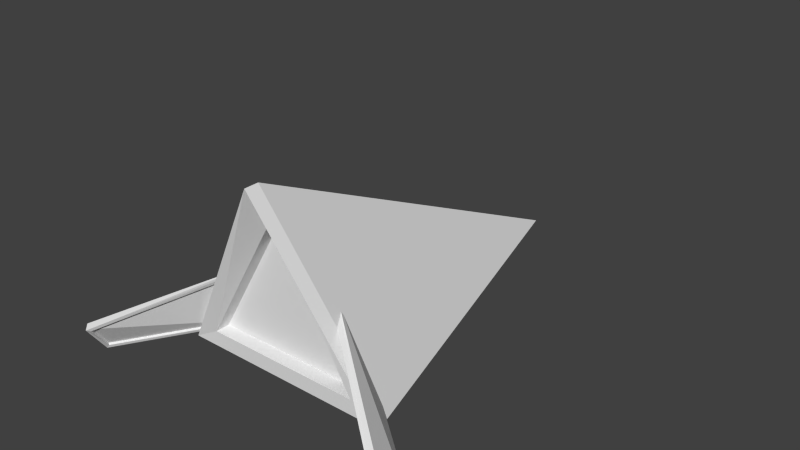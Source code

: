 # Source: simple_cone_ship.blend  (saved by Blender 2.67.0; exported with 4.5.12 LTS)
import bpy
from mathutils import Matrix  # noqa: F401  (used for matrix-valued properties, if any)

bpy.ops.wm.read_factory_settings(use_empty=True)
scene = bpy.context.scene
scene.name = 'Scene'

# ---- collections
col_collection_1 = bpy.data.collections.new('Collection 1'); scene.collection.children.link(col_collection_1)

# ---- world
world_world = bpy.data.worlds.new('World'); scene.world = world_world
world_world.color = (0.05088, 0.05088, 0.05088)
world_world.use_sun_shadow = False
world_world.sun_shadow_jitter_overblur = 0.0
world_world.cycles.sampling_method = 'MANUAL'
world_world.cycles.sample_map_resolution = 256

# ---- meshes
me_cone = bpy.data.meshes.new('Cone')
me_cone.from_pydata([(5.71e-08, 0.6859, -1.215), (0.8103, -0.7546, -1.013), (2.893e-08, -0.7617, 1.863), (-0.8103, -0.7546, -1.013), (1.559e-08, -0.6723, 1.439), (-0.6585, -0.6665, -0.8984), (0.6585, -0.6665, -0.8984), (3.127e-08, 0.4178, -1.013), (0.6101, -0.639, -1.013), (-0.6101, -0.639, -1.013), (5.71e-08, 0.6859, -1.326), (0.8103, -0.7546, -1.124), (-0.8103, -0.7546, -1.124), (3.127e-08, 0.4178, -1.124), (0.6101, -0.639, -1.124), (-0.6101, -0.639, -1.124), (0.574, -0.6644, -0.9208), (0.3828, -0.1227, -1.012), (1.292, -0.6346, -1.691), (1.36, -0.8982, -1.5), (0.6069, -0.6414, -0.8796), (0.3682, -0.0997, -0.9498), (1.325, -0.6116, -1.65), (1.393, -0.8752, -1.459), (0.4197, -0.1643, -1.022), (0.5847, -0.6454, -0.9451), (1.274, -0.6477, -1.663), (1.337, -0.8676, -1.497), (0.4311, -0.1568, -1.011), (0.5962, -0.6378, -0.9341), (1.285, -0.6402, -1.652), (1.348, -0.8601, -1.486), (-0.574, -0.6644, -0.9208), (-0.3828, -0.1227, -1.012), (-1.292, -0.6346, -1.691), (-1.36, -0.8982, -1.5), (-0.6069, -0.6414, -0.8796), (-0.3682, -0.0997, -0.9498), (-1.325, -0.6116, -1.65), (-1.393, -0.8752, -1.459), (-0.4197, -0.1643, -1.022), (-0.5847, -0.6454, -0.9451), (-1.274, -0.6477, -1.663), (-1.337, -0.8676, -1.497), (-0.4311, -0.1568, -1.011), (-0.5962, -0.6378, -0.9341), (-1.285, -0.6402, -1.652), (-1.348, -0.8601, -1.486)], [], [(3, 2, 0), (0, 2, 1), (6, 4, 5), (7, 8, 9), (5, 4, 2, 3), (4, 6, 1, 2), (6, 5, 3, 1), (9, 8, 14, 15), (1, 3, 12, 11), (0, 1, 11, 10), (14, 13, 10, 11), (15, 14, 11, 12), (13, 15, 12, 10), (8, 7, 13, 14), (3, 0, 10, 12), (7, 9, 15, 13), (20, 21, 17, 16), (21, 22, 18, 17), (22, 23, 19, 18), (23, 20, 16, 19), (24, 26, 30, 28), (23, 22, 21, 20), (24, 25, 16, 17), (26, 24, 17, 18), (27, 26, 18, 19), (25, 27, 19, 16), (29, 28, 30, 31), (26, 27, 31, 30), (27, 25, 29, 31), (25, 24, 28, 29), (36, 37, 33, 32), (37, 38, 34, 33), (38, 39, 35, 34), (39, 36, 32, 35), (40, 42, 46, 44), (39, 38, 37, 36), (40, 41, 32, 33), (42, 40, 33, 34), (43, 42, 34, 35), (41, 43, 35, 32), (45, 44, 46, 47), (42, 43, 47, 46), (43, 41, 45, 47), (41, 40, 44, 45)])
me_cone.use_remesh_preserve_volume = False
me_cone.use_remesh_preserve_attributes = False
me_cone.use_mirror_vertex_groups = False
me_cone.update()

# ---- objects
ob_cone = bpy.data.objects.new('Cone', me_cone)

# ---- transforms, parenting, visibility, modifiers, constraints
ob_cone.location = (0.0, 0.0, 1.0)
ob_cone.rotation_euler = (1.571, 1.51e-07, 3.142)
ob_cone.lineart.crease_threshold = 0.0

# ---- collection membership
col_collection_1.objects.link(ob_cone)

# ---- scene / render settings (as saved in the file)
scene.frame_start = 1; scene.frame_end = 250; scene.frame_set(1)
scene.render.engine = 'BLENDER_EEVEE_NEXT'
scene.render.image_settings.color_mode = 'RGB'
scene.render.image_settings.compression = 90
scene.render.resolution_percentage = 50
scene.render.dither_intensity = 0.0
scene.cycles.use_denoising = False
scene.cycles.samples = 10
scene.cycles.sampling_pattern = 'TABULATED_SOBOL'
scene.cycles.light_sampling_threshold = 0.0
scene.cycles.use_adaptive_sampling = False
scene.cycles.use_light_tree = False
scene.cycles.blur_glossy = 0.0
scene.cycles.volume_bounces = 1
scene.cycles.pixel_filter_type = 'GAUSSIAN'
scene.cycles.sample_clamp_indirect = 0.0
scene.view_settings.view_transform = 'Standard'
bpy.context.view_layer.update()

# ---- added for rendering (the .blend has no active camera and no usable light): camera, sun
cam_auto = bpy.data.cameras.new('AutoCamera')
cam_auto.lens = 50.0
cam_auto.sensor_width = 36.0
cam_auto.clip_end = 1000.0
ob_auto_camera = bpy.data.objects.new('AutoCamera', cam_auto)
scene.collection.objects.link(ob_auto_camera)
ob_auto_camera.location = (4.42764, -5.22729, 4.43596)
ob_auto_camera.rotation_euler = (1.09748, -7.21219e-08, 0.694738)
scene.camera = ob_auto_camera
light_auto_sun = bpy.data.lights.new('AutoSun', 'SUN')
light_auto_sun.energy = 3.0
light_auto_sun.angle = 0.0523599
ob_auto_sun = bpy.data.objects.new('AutoSun', light_auto_sun)
scene.collection.objects.link(ob_auto_sun)
ob_auto_sun.rotation_euler = (0.872665, 0.174533, 0.523599)
bpy.context.view_layer.update()
